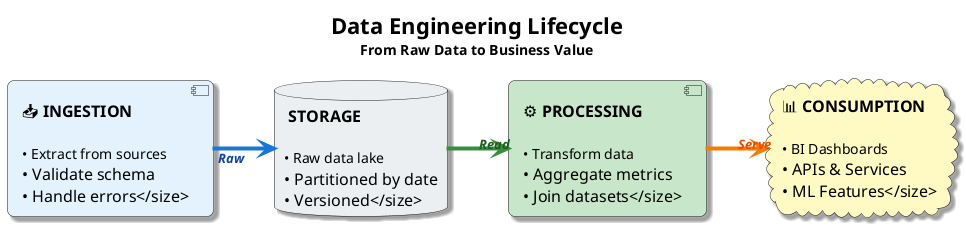

The diagram above was rendered by PlantUML. Its source (embedded in the PNG):
@startuml
' Data Engineering Lifecycle — four phases
left to right direction
skinparam defaultFontName "Segoe UI, Helvetica, sans-serif"
skinparam defaultFontSize 16
skinparam roundcorner 15
skinparam shadowing true
skinparam linetype ortho
skinparam nodesep 35
skinparam ranksep 60

skinparam arrow {
    Thickness 3
    FontSize 13
    FontStyle italic
}

title <size:22><b>Data Engineering Lifecycle</b></size>\n<size:14>From Raw Data to Business Value</size>

component "📥 **INGESTION**\n\n<size:14>• Extract from sources\n• Validate schema\n• Handle errors</size>" as I #E3F2FD

database "💾 **STORAGE**\n\n<size:14>• Raw data lake\n• Partitioned by date\n• Versioned</size>" as S #ECEFF1

component "⚙ **PROCESSING**\n\n<size:14>• Transform data\n• Aggregate metrics\n• Join datasets</size>" as P #C8E6C9

cloud "📊 **CONSUMPTION**\n\n<size:14>• BI Dashboards\n• APIs & Services\n• ML Features</size>" as C #FFF9C4

I -[#1976D2,thickness=4]-> S : <size:13><color:#0D47A1>**Raw**</color></size>
S -[#388E3C,thickness=4]-> P : <size:13><color:#1B5E20>**Read**</color></size>
P -[#F57C00,thickness=4]-> C : <size:13><color:#E65100>**Serve**</color></size>

@enduml